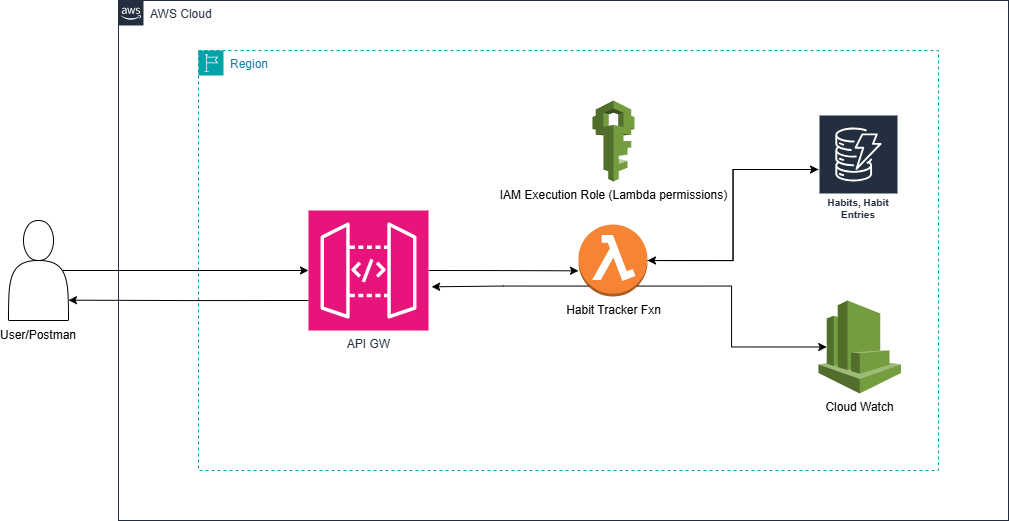

The diagram above was exported from draw.io. Its source (the exported page's mxGraphModel, read from the mxfile embedded in the PNG):
<mxGraphModel dx="1708" dy="703" grid="1" gridSize="10" guides="1" tooltips="1" connect="1" arrows="1" fold="1" page="1" pageScale="1" pageWidth="850" pageHeight="1100" math="0" shadow="0">
  <root>
    <mxCell id="0" />
    <mxCell id="1" parent="0" />
    <mxCell id="3wK5SBZH-RfxyeiWjIju-18" value="" style="group" vertex="1" connectable="0" parent="1">
      <mxGeometry x="100" y="40" width="1000" height="520" as="geometry" />
    </mxCell>
    <mxCell id="iVcQyg3RhiVykx30qjHs-1" value="AWS Cloud" style="points=[[0,0],[0.25,0],[0.5,0],[0.75,0],[1,0],[1,0.25],[1,0.5],[1,0.75],[1,1],[0.75,1],[0.5,1],[0.25,1],[0,1],[0,0.75],[0,0.5],[0,0.25]];outlineConnect=0;gradientColor=none;html=1;whiteSpace=wrap;fontSize=12;fontStyle=0;container=1;pointerEvents=0;collapsible=0;recursiveResize=0;shape=mxgraph.aws4.group;grIcon=mxgraph.aws4.group_aws_cloud_alt;strokeColor=#232F3E;fillColor=none;verticalAlign=top;align=left;spacingLeft=30;fontColor=#232F3E;dashed=0;" parent="3wK5SBZH-RfxyeiWjIju-18" vertex="1">
      <mxGeometry x="110" width="890" height="520" as="geometry" />
    </mxCell>
    <mxCell id="3wK5SBZH-RfxyeiWjIju-26" style="edgeStyle=orthogonalEdgeStyle;rounded=0;orthogonalLoop=1;jettySize=auto;html=1;exitX=0.9;exitY=0.5;exitDx=0;exitDy=0;exitPerimeter=0;" edge="1" parent="3wK5SBZH-RfxyeiWjIju-18" source="iVcQyg3RhiVykx30qjHs-3">
      <mxGeometry relative="1" as="geometry">
        <mxPoint x="300" y="270" as="targetPoint" />
      </mxGeometry>
    </mxCell>
    <mxCell id="iVcQyg3RhiVykx30qjHs-3" value="" style="shape=actor;whiteSpace=wrap;html=1;" parent="3wK5SBZH-RfxyeiWjIju-18" vertex="1">
      <mxGeometry y="220" width="60" height="100" as="geometry" />
    </mxCell>
    <mxCell id="3wK5SBZH-RfxyeiWjIju-1" value="Region" style="points=[[0,0],[0.25,0],[0.5,0],[0.75,0],[1,0],[1,0.25],[1,0.5],[1,0.75],[1,1],[0.75,1],[0.5,1],[0.25,1],[0,1],[0,0.75],[0,0.5],[0,0.25]];outlineConnect=0;gradientColor=none;html=1;whiteSpace=wrap;fontSize=12;fontStyle=0;container=1;pointerEvents=0;collapsible=0;recursiveResize=0;shape=mxgraph.aws4.group;grIcon=mxgraph.aws4.group_region;strokeColor=#00A4A6;fillColor=none;verticalAlign=top;align=left;spacingLeft=30;fontColor=#147EBA;dashed=1;" vertex="1" parent="3wK5SBZH-RfxyeiWjIju-18">
      <mxGeometry x="190" y="50" width="740" height="420" as="geometry" />
    </mxCell>
    <mxCell id="3wK5SBZH-RfxyeiWjIju-4" value="Habit Tracker Fxn" style="outlineConnect=0;dashed=0;verticalLabelPosition=bottom;verticalAlign=top;align=center;html=1;shape=mxgraph.aws3.lambda_function;fillColor=#F58534;gradientColor=none;" vertex="1" parent="3wK5SBZH-RfxyeiWjIju-1">
      <mxGeometry x="380" y="174" width="69" height="72" as="geometry" />
    </mxCell>
    <mxCell id="3wK5SBZH-RfxyeiWjIju-28" value="IAM Execution Role (Lambda permissions)" style="outlineConnect=0;dashed=0;verticalLabelPosition=bottom;verticalAlign=top;align=center;html=1;shape=mxgraph.aws3.iam;fillColor=#759C3E;gradientColor=none;" vertex="1" parent="3wK5SBZH-RfxyeiWjIju-1">
      <mxGeometry x="394" y="50" width="42" height="81" as="geometry" />
    </mxCell>
    <mxCell id="3wK5SBZH-RfxyeiWjIju-15" value="User/Postman" style="text;html=1;whiteSpace=wrap;strokeColor=none;fillColor=none;align=center;verticalAlign=middle;rounded=0;" vertex="1" parent="3wK5SBZH-RfxyeiWjIju-18">
      <mxGeometry y="320" width="60" height="30" as="geometry" />
    </mxCell>
    <mxCell id="3wK5SBZH-RfxyeiWjIju-23" style="edgeStyle=orthogonalEdgeStyle;rounded=0;orthogonalLoop=1;jettySize=auto;html=1;exitX=1;exitY=0.5;exitDx=0;exitDy=0;exitPerimeter=0;" edge="1" parent="3wK5SBZH-RfxyeiWjIju-18" source="3wK5SBZH-RfxyeiWjIju-19">
      <mxGeometry relative="1" as="geometry">
        <mxPoint x="570" y="270.33333333333337" as="targetPoint" />
      </mxGeometry>
    </mxCell>
    <mxCell id="3wK5SBZH-RfxyeiWjIju-27" style="edgeStyle=orthogonalEdgeStyle;rounded=0;orthogonalLoop=1;jettySize=auto;html=1;exitX=0;exitY=0.75;exitDx=0;exitDy=0;exitPerimeter=0;" edge="1" parent="3wK5SBZH-RfxyeiWjIju-18" source="3wK5SBZH-RfxyeiWjIju-19">
      <mxGeometry relative="1" as="geometry">
        <mxPoint x="60" y="299.66666666666663" as="targetPoint" />
      </mxGeometry>
    </mxCell>
    <mxCell id="3wK5SBZH-RfxyeiWjIju-19" value="API GW" style="sketch=0;points=[[0,0,0],[0.25,0,0],[0.5,0,0],[0.75,0,0],[1,0,0],[0,1,0],[0.25,1,0],[0.5,1,0],[0.75,1,0],[1,1,0],[0,0.25,0],[0,0.5,0],[0,0.75,0],[1,0.25,0],[1,0.5,0],[1,0.75,0]];outlineConnect=0;fontColor=#232F3E;fillColor=#E7157B;strokeColor=#ffffff;dashed=0;verticalLabelPosition=bottom;verticalAlign=top;align=center;html=1;fontSize=12;fontStyle=0;aspect=fixed;shape=mxgraph.aws4.resourceIcon;resIcon=mxgraph.aws4.api_gateway;" vertex="1" parent="3wK5SBZH-RfxyeiWjIju-18">
      <mxGeometry x="300" y="210" width="120" height="120" as="geometry" />
    </mxCell>
    <mxCell id="3wK5SBZH-RfxyeiWjIju-25" style="edgeStyle=orthogonalEdgeStyle;rounded=0;orthogonalLoop=1;jettySize=auto;html=1;exitX=0.145;exitY=0.855;exitDx=0;exitDy=0;exitPerimeter=0;entryX=1.026;entryY=0.636;entryDx=0;entryDy=0;entryPerimeter=0;" edge="1" parent="3wK5SBZH-RfxyeiWjIju-18" source="3wK5SBZH-RfxyeiWjIju-4" target="3wK5SBZH-RfxyeiWjIju-19">
      <mxGeometry relative="1" as="geometry" />
    </mxCell>
    <mxCell id="3wK5SBZH-RfxyeiWjIju-29" value="Cloud Watch" style="outlineConnect=0;dashed=0;verticalLabelPosition=bottom;verticalAlign=top;align=center;html=1;shape=mxgraph.aws3.cloudwatch;fillColor=#759C3E;gradientColor=none;" vertex="1" parent="3wK5SBZH-RfxyeiWjIju-18">
      <mxGeometry x="810" y="300" width="82.5" height="93" as="geometry" />
    </mxCell>
    <mxCell id="3wK5SBZH-RfxyeiWjIju-7" value="Habits, Habit Entries" style="sketch=0;outlineConnect=0;fontColor=#232F3E;gradientColor=none;strokeColor=#ffffff;fillColor=#232F3E;dashed=0;verticalLabelPosition=middle;verticalAlign=bottom;align=center;html=1;whiteSpace=wrap;fontSize=10;fontStyle=1;spacing=3;shape=mxgraph.aws4.productIcon;prIcon=mxgraph.aws4.dynamodb;" vertex="1" parent="3wK5SBZH-RfxyeiWjIju-18">
      <mxGeometry x="810" y="114" width="80" height="110" as="geometry" />
    </mxCell>
    <mxCell id="3wK5SBZH-RfxyeiWjIju-10" style="edgeStyle=orthogonalEdgeStyle;rounded=0;orthogonalLoop=1;jettySize=auto;html=1;" edge="1" parent="3wK5SBZH-RfxyeiWjIju-18" source="3wK5SBZH-RfxyeiWjIju-4" target="3wK5SBZH-RfxyeiWjIju-7">
      <mxGeometry relative="1" as="geometry" />
    </mxCell>
    <mxCell id="3wK5SBZH-RfxyeiWjIju-11" style="edgeStyle=orthogonalEdgeStyle;rounded=0;orthogonalLoop=1;jettySize=auto;html=1;entryX=1;entryY=0.5;entryDx=0;entryDy=0;entryPerimeter=0;" edge="1" parent="3wK5SBZH-RfxyeiWjIju-18" source="3wK5SBZH-RfxyeiWjIju-7" target="3wK5SBZH-RfxyeiWjIju-4">
      <mxGeometry relative="1" as="geometry" />
    </mxCell>
    <mxCell id="3wK5SBZH-RfxyeiWjIju-33" style="edgeStyle=orthogonalEdgeStyle;rounded=0;orthogonalLoop=1;jettySize=auto;html=1;exitX=0.855;exitY=0.855;exitDx=0;exitDy=0;exitPerimeter=0;entryX=0.1;entryY=0.5;entryDx=0;entryDy=0;entryPerimeter=0;" edge="1" parent="3wK5SBZH-RfxyeiWjIju-18" source="3wK5SBZH-RfxyeiWjIju-4" target="3wK5SBZH-RfxyeiWjIju-29">
      <mxGeometry relative="1" as="geometry">
        <Array as="points">
          <mxPoint x="723" y="286" />
          <mxPoint x="723" y="347" />
        </Array>
      </mxGeometry>
    </mxCell>
  </root>
</mxGraphModel>